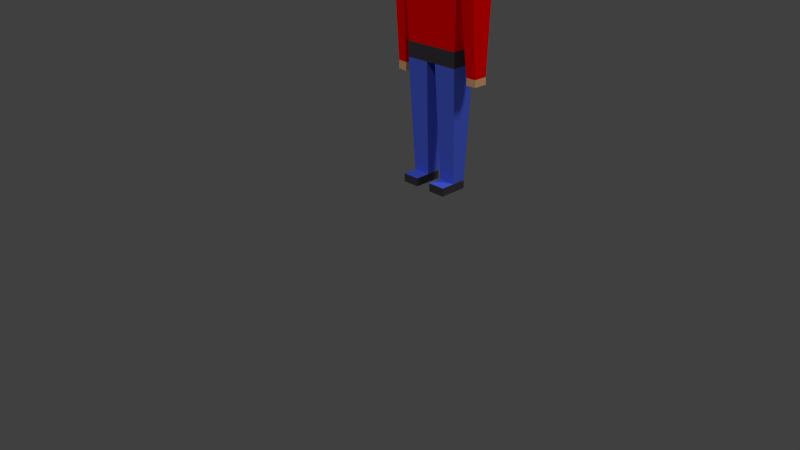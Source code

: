 # Source: character2.blend  (saved by Blender 2.76.0; exported with 4.5.12 LTS)
import bpy
from mathutils import Matrix  # noqa: F401  (used for matrix-valued properties, if any)

bpy.ops.wm.read_factory_settings(use_empty=True)
scene = bpy.context.scene
scene.name = 'Scene'

# ---- collections
col_collection_1 = bpy.data.collections.new('Collection 1'); scene.collection.children.link(col_collection_1)

# ---- materials (node trees are filled in below, after node groups)
mat_skin = bpy.data.materials.new('skin')
mat_skin.alpha_threshold = 0.0
mat_skin.use_transparent_shadow = False
mat_skin.diffuse_color = (0.8, 0.4406, 0.2046, 1.0)
mat_skin.roughness = 0.5
mat_skin.line_color = (0.0, 0.0, 0.0, 1.0)
mat_pants = bpy.data.materials.new('pants')
mat_pants.alpha_threshold = 0.0
mat_pants.use_transparent_shadow = False
mat_pants.diffuse_color = (1.0, 0.0, 0.0, 1.0)
mat_pants.roughness = 0.5
mat_shirt = bpy.data.materials.new('shirt')
mat_shirt.alpha_threshold = 0.0
mat_shirt.use_transparent_shadow = False
mat_shirt.diffuse_color = (0.08021, 0.1361, 0.8, 1.0)
mat_shirt.roughness = 0.5
mat_shoes = bpy.data.materials.new('shoes')
mat_shoes.alpha_threshold = 0.0
mat_shoes.use_transparent_shadow = False
mat_shoes.diffuse_color = (0.05393, 0.04755, 0.0578, 1.0)
mat_shoes.roughness = 0.5

# ---- material node trees

# ---- world
world_world = bpy.data.worlds.new('World'); scene.world = world_world
world_world.color = (0.05088, 0.05088, 0.05088)
world_world.use_sun_shadow = False
world_world.sun_shadow_jitter_overblur = 0.0
world_world.cycles.sampling_method = 'MANUAL'
world_world.cycles.sample_map_resolution = 256

# ---- cameras
cam_camera = bpy.data.cameras.new('Camera')
cam_camera.clip_end = 100.0
cam_camera.lens = 35.0
cam_camera.sensor_width = 32.0
cam_camera.sensor_height = 18.0
cam_camera.ortho_scale = 7.314
cam_camera.dof.focus_distance = 0.0
cam_camera.dof.aperture_fstop = 128.0

# ---- lights
light_sun = bpy.data.lights.new('Sun', 'SUN')
light_sun.transmission_factor = 0.0
light_sun.angle = 0.1993
light_sun.energy = 1.0
light_sun.shadow_buffer_clip_start = 0.5
light_sun.shadow_soft_size = 0.1
light_sun.shadow_cascade_max_distance = 1000.0
light_sun.cycles.use_multiple_importance_sampling = False
light_lamp = bpy.data.lights.new('Lamp', 'SUN')
light_lamp.transmission_factor = 0.0
light_lamp.cutoff_distance = 30.0
light_lamp.angle = 0.1993
light_lamp.energy = 1.0
light_lamp.shadow_buffer_clip_start = 1.001
light_lamp.shadow_soft_size = 0.1
light_lamp.shadow_cascade_max_distance = 1000.0
light_lamp.cycles.use_multiple_importance_sampling = False

# ---- meshes
me_cube = bpy.data.meshes.new('Cube')
me_cube.from_pydata([(0.594, 0.0841, -3.493), (0.594, -0.04593, -3.493), (0.1825, -0.04593, -3.493), (0.1825, 0.0841, -3.493), (0.6629, 0.1314, -0.8463), (0.6629, -0.09328, -0.8463), (0.1135, -0.09328, -0.8463), (0.1135, 0.1314, -0.8463), (0.594, 0.0841, -3.69), (0.594, -0.04593, -3.69), (0.1825, -0.04593, -3.69), (0.1825, 0.0841, -3.69), (0.6629, 0.1314, -0.4885), (0.6629, -0.09328, -0.4885), (0.1135, -0.09328, -0.4885), (0.1135, 0.1314, -0.4885), (-0.6035, 0.0841, -3.493), (-0.6035, -0.04593, -3.493), (-0.192, -0.04593, -3.493), (-0.192, 0.0841, -3.493), (-0.6725, 0.1314, -0.8463), (-0.6725, -0.09328, -0.8463), (-0.1231, -0.09328, -0.8463), (-0.1231, 0.1314, -0.8463), (-0.6035, 0.0841, -3.69), (-0.6035, -0.04593, -3.69), (-0.192, -0.04593, -3.69), (-0.192, 0.0841, -3.69), (-0.6725, 0.1314, -0.4885), (-0.6725, -0.09328, -0.4885), (-0.1231, -0.09328, -0.4885), (-0.1231, 0.1314, -0.4885), (0.7535, 0.1501, 1.446), (0.7535, -0.1119, 1.446), (0.1498, -0.1119, 1.446), (0.1498, 0.1501, 1.446), (-0.7631, 0.1501, 1.446), (-0.7631, -0.1119, 1.446), (-0.1594, -0.1119, 1.446), (-0.1594, 0.1501, 1.446), (0.7389, 0.1471, 2.131), (0.7389, -0.1089, 2.131), (0.1393, -0.1065, 2.135), (0.1393, 0.1447, 2.135), (-0.7485, 0.1471, 2.131), (-0.7485, -0.1089, 2.131), (-0.1488, -0.1065, 2.135), (-0.1488, 0.1447, 2.135), (0.1393, -0.2025, 2.284), (0.1393, 0.2011, 2.284), (-0.1488, -0.2025, 2.284), (-0.1488, 0.2011, 2.284), (0.7375, -0.2932, 2.31), (0.7375, 0.2919, 2.31), (-0.7663, -0.2932, 2.31), (-0.7663, 0.2919, 2.31), (0.7375, -0.2932, 3.657), (0.7375, 0.2919, 3.657), (-0.7663, -0.2932, 3.657), (-0.7663, 0.2919, 3.657), (-1.101, 0.1606, 1.458), (-1.101, -0.1014, 1.458), (-1.086, 0.1576, 2.143), (-1.086, -0.09842, 2.143), (1.132, 0.141, 1.458), (1.132, -0.121, 1.458), (1.118, 0.138, 2.143), (1.118, -0.118, 2.143), (-0.8632, 0.09351, -1.032), (-0.8632, -0.05241, -1.032), (-1.106, 0.1011, -1.023), (-1.106, -0.04486, -1.023), (0.887, 0.08738, -1.014), (0.887, -0.04055, -1.014), (1.143, 0.08126, -1.006), (1.143, -0.04667, -1.006), (-0.8701, 0.09351, -1.226), (-0.8701, -0.05241, -1.226), (-1.113, 0.1011, -1.217), (-1.113, -0.04486, -1.217), (0.8922, 0.08738, -1.175), (0.8922, -0.04055, -1.175), (1.149, 0.08126, -1.167), (1.149, -0.04667, -1.167), (0.594, -0.0006889, -3.493), (0.3882, 0.0841, -3.493), (0.6285, 0.1078, -2.257), (0.3882, -0.04593, -3.493), (0.6285, -0.06961, -2.257), (0.1825, -0.0006887, -3.493), (0.148, -0.0696, -2.257), (0.148, 0.1078, -2.257), (0.6629, -0.0006895, -0.8463), (0.3882, 0.1314, -0.8463), (0.3882, -0.09328, -0.8463), (0.1135, -0.0006887, -0.8463), (-0.6035, -0.0006889, -3.493), (-0.3978, 0.0841, -3.493), (-0.638, 0.1078, -2.257), (-0.3978, -0.04593, -3.493), (-0.638, -0.06961, -2.257), (-0.192, -0.0006887, -3.493), (-0.1575, -0.0696, -2.257), (-0.1575, 0.1078, -2.257), (-0.6725, -0.0006895, -0.8463), (-0.3978, 0.1314, -0.8463), (-0.3978, -0.09328, -0.8463), (-0.1231, -0.0006887, -0.8463), (-0.004769, -0.09328, -0.8463), (-0.004769, 0.1314, -0.8463), (-0.004769, -0.0006887, -0.8463), (-0.3978, 0.1078, -2.257), (-0.1575, -0.0006887, -2.257), (-0.3978, -0.0696, -2.257), (-0.638, -0.0006892, -2.257), (0.3882, 0.1078, -2.257), (0.148, -0.0006887, -2.257), (0.3882, -0.0696, -2.257), (0.6285, -0.0006892, -2.257), (0.3882, -0.1815, -3.493), (0.1825, -0.1815, -3.493), (0.594, -0.1815, -3.69), (0.1825, -0.1815, -3.69), (0.594, -0.1815, -3.493), (-0.3978, -0.1815, -3.493), (-0.192, -0.1815, -3.493), (-0.6035, -0.1815, -3.69), (-0.192, -0.1815, -3.69), (-0.6035, -0.1815, -3.493)], [], [(2, 10, 122, 120), (6, 94, 5, 13, 14), (118, 92, 5, 88), (117, 94, 6, 90), (116, 95, 7, 91), (115, 85, 3, 91), (8, 9, 10, 11), (3, 85, 0, 8, 11), (0, 84, 1, 9, 8), (2, 89, 3, 11, 10), (12, 15, 35, 32), (5, 92, 4, 12, 13), (4, 93, 7, 15, 12), (99, 17, 128, 124), (22, 30, 29, 21, 106), (114, 100, 21, 104), (113, 102, 22, 106), (112, 103, 23, 107), (111, 103, 19, 97), (24, 27, 26, 25), (19, 27, 24, 16, 97), (16, 24, 25, 17, 96), (18, 26, 27, 19, 101), (15, 31, 39, 35), (21, 29, 28, 20, 104), (20, 28, 31, 23, 105), (110, 108, 22, 107), (7, 109, 23, 31, 15), (28, 36, 39, 31), (6, 14, 30, 22, 108), (36, 44, 47, 39), (38, 34, 42, 46), (33, 32, 72, 73), (30, 38, 37, 29), (30, 14, 34, 38), (29, 37, 36, 28), (14, 13, 33, 34), (13, 12, 32, 33), (40, 43, 42, 41), (44, 45, 46, 47), (46, 42, 48, 50), (32, 35, 43, 40), (35, 39, 47, 43), (38, 46, 45, 37), (44, 62, 63, 45), (34, 33, 41, 42), (51, 50, 54, 55), (47, 46, 50, 51), (42, 43, 49, 48), (43, 47, 51, 49), (53, 55, 59, 57), (49, 51, 55, 53), (48, 49, 53, 52), (50, 48, 52, 54), (57, 59, 58, 56), (52, 53, 57, 56), (54, 52, 56, 58), (55, 54, 58, 59), (61, 63, 62, 60), (45, 63, 61, 37), (36, 60, 62, 44), (61, 71, 69, 37), (65, 64, 66, 67), (32, 40, 66, 64), (40, 41, 67, 66), (41, 33, 65, 67), (68, 76, 78, 70), (60, 70, 71, 61), (36, 68, 70, 60), (37, 69, 68, 36), (72, 74, 82, 80), (64, 65, 75, 74), (65, 33, 73, 75), (32, 64, 74, 72), (77, 79, 78, 76), (70, 78, 79, 71), (71, 79, 77, 69), (69, 77, 76, 68), (81, 80, 82, 83), (73, 72, 80, 81), (75, 73, 81, 83), (74, 75, 83, 82), (109, 110, 107, 23), (7, 95, 110, 109), (95, 6, 108, 110), (105, 23, 103, 111), (20, 105, 111, 98), (98, 111, 97, 16), (101, 19, 103, 112), (18, 101, 112, 102), (102, 112, 107, 22), (99, 18, 102, 113), (17, 99, 113, 100), (100, 113, 106, 21), (96, 17, 100, 114), (16, 96, 114, 98), (98, 114, 104, 20), (93, 115, 91, 7), (4, 86, 115, 93), (86, 0, 85, 115), (89, 116, 91, 3), (2, 90, 116, 89), (90, 6, 95, 116), (87, 117, 90, 2), (1, 88, 117, 87), (88, 5, 94, 117), (84, 118, 88, 1), (0, 86, 118, 84), (86, 4, 92, 118), (123, 119, 120, 122, 121), (128, 126, 127, 125, 124), (87, 2, 120, 119), (26, 18, 125, 127), (9, 1, 123, 121), (18, 99, 124, 125), (1, 87, 119, 123), (10, 9, 121, 122), (17, 25, 126, 128), (25, 26, 127, 126)])
me_cube.polygons.foreach_set('material_index', [3, 3, 2, 2, 2, 2, 3, 3, 3, 3, 1, 3, 3, 2, 3, 2, 2, 2, 2, 3, 3, 3, 3, 1, 3, 3, 0, 3, 1, 3, 1, 1, 1, 1, 1, 1, 1, 1, 1, 1, 0, 1, 1, 1, 1, 1, 0, 0, 0, 0, 0, 0, 0, 0, 0, 0, 0, 0, 1, 1, 1, 1, 1, 1, 1, 1, 0, 1, 1, 1, 0, 1, 1, 1, 0, 0, 0, 0, 0, 0, 0, 0, 0, 0, 0, 2, 2, 2, 2, 2, 2, 2, 2, 2, 2, 2, 2, 2, 2, 2, 2, 2, 2, 2, 2, 2, 2, 2, 2, 3, 3, 2, 3, 3, 2, 2, 3, 3, 3])
me_cube.materials.append(mat_skin)
me_cube.materials.append(mat_pants)
me_cube.materials.append(mat_shirt)
me_cube.materials.append(mat_shoes)
me_cube.use_remesh_preserve_volume = False
me_cube.use_remesh_preserve_attributes = False
me_cube.use_mirror_vertex_groups = False
me_cube.update()
arm_armature = bpy.data.armatures.new('Armature')  # bones are not reproduced

# ---- objects
ob_armature = bpy.data.objects.new('Armature', arm_armature)
ob_cube = bpy.data.objects.new('Cube', me_cube)
ob_sun = bpy.data.objects.new('Sun', light_sun)
ob_lamp = bpy.data.objects.new('Lamp', light_lamp)
ob_camera = bpy.data.objects.new('Camera', cam_camera)

# ---- transforms, parenting, visibility, modifiers, constraints
ob_armature.location = (-0.0005118, 0.01261, 0.621)
ob_armature.scale = (0.5113, 0.5113, 0.5113)
ob_armature.lineart.crease_threshold = 0.0
ob_cube.parent = ob_armature
ob_cube.matrix_parent_inverse = Matrix(((1.956, 0.0, 0.0, 0.001001), (0.0, 1.956, 0.0, -0.02467), (0.0, 0.0, 1.956, -1.215), (0.0, 0.0, 0.0, 1.0)))
ob_cube.location = (0.0, 0.0, 0.7433)
ob_cube.scale = (0.2036, 0.5126, 0.2017)
ob_cube.lock_rotations_4d = False
ob_cube.empty_display_type = 'ARROWS'
ob_cube.lineart.crease_threshold = 0.0
_vg = ob_cube.vertex_groups.new(name='core')
for _i, _w in zip([41, 42, 43, 46, 48, 49, 50, 52, 54], [0.05375, 0.5922, 0.04671, 0.08272, 0.2176, 0.02378, 0.1189, 0.09714, 0.04867]): _vg.add([_i], _w, 'REPLACE')
_vg = ob_cube.vertex_groups.new(name='Bone.001')
for _i, _w in zip([44, 45, 46, 47, 62, 63], [0.7605, 0.7597, 0.05788, 0.0522, 0.5129, 0.5133]): _vg.add([_i], _w, 'REPLACE')
_vg = ob_cube.vertex_groups.new(name='Bone.002')
for _i, _w in zip([36, 37, 38, 39, 44, 45, 60, 61, 62, 63, 68, 69, 70, 71, 76, 77, 78, 79], [0.9276, 0.9286, 0.09441, 0.08492, 0.1417, 0.1409, 0.9686, 0.9732, 0.4707, 0.4703, 0.9997, 0.9997, 0.9998, 0.9999, 0.9999, 0.9999, 0.9999, 0.9999]): _vg.add([_i], _w, 'REPLACE')
_vg = ob_cube.vertex_groups.new(name='Bone.003')
for _i, _w in zip([40, 41, 42, 43, 66, 67], [0.7715, 0.7748, 0.0575, 0.05688, 0.5081, 0.51]): _vg.add([_i], _w, 'REPLACE')
_vg = ob_cube.vertex_groups.new(name='Bone.004')
for _i, _w in zip([32, 33, 34, 35, 40, 41, 64, 65, 66, 67, 72, 73, 74, 75, 80, 81, 82, 83], [0.9153, 0.9218, 0.09171, 0.08171, 0.1322, 0.1304, 0.973, 0.9682, 0.4798, 0.4742, 0.9997, 0.9997, 0.9999, 0.9999, 0.9999, 0.9999, 0.9999, 0.9999]): _vg.add([_i], _w, 'REPLACE')
_vg = ob_cube.vertex_groups.new(name='colon')
for _i, _w in zip([6, 7, 12, 13, 14, 15, 22, 23, 28, 29, 30, 31, 32, 33, 34, 35, 36, 37, 38, 39, 42, 43, 46, 47, 93, 94, 106, 108, 109], [0.04831, 0.04039, 0.05452, 0.05955, 0.8615, 0.8766, 0.0507, 0.0564, 0.05951, 0.06938, 0.849, 0.8559, 0.05413, 0.04765, 0.8512, 0.8674, 0.04301, 0.04044, 0.8481, 0.8637, 0.03747, 0.0369, 0.03935, 0.03115, 0.002219, 0.01025, 0.04086, 0.07917, 0.07238]): _vg.add([_i], _w, 'REPLACE')
_vg = ob_cube.vertex_groups.new(name='Bone.006')
for _i, _w in zip([6, 7, 20, 21, 22, 23, 28, 29, 30, 31, 95, 104, 105, 106, 107, 108, 109, 110], [0.09485, 0.09831, 0.0614, 0.07516, 0.7047, 0.7002, 0.4374, 0.4309, 0.06503, 0.06925, 0.07842, 0.008961, 0.169, 0.1469, 0.914, 0.4956, 0.5186, 0.7051]): _vg.add([_i], _w, 'REPLACE')
_vg = ob_cube.vertex_groups.new(name='Bone.007')
for _i, _w in zip([20, 21, 22, 23, 28, 29, 30, 31, 98, 100, 102, 103, 104, 105, 106, 107, 108, 109, 111, 112, 113, 114], [0.929, 0.9246, 0.1788, 0.1844, 0.4923, 0.4855, 0.06021, 0.04968, 0.9891, 0.9884, 0.976, 0.9769, 0.9669, 0.8032, 0.7935, 0.03385, 0.07804, 0.07255, 0.9895, 0.9775, 0.9876, 0.9912]): _vg.add([_i], _w, 'REPLACE')
_vg = ob_cube.vertex_groups.new(name='Bone.008')
for _i, _w in zip([16, 17, 18, 19, 24, 25, 26, 27, 96, 97, 99, 101, 124, 125, 126, 127, 128], [0.9868, 0.986, 0.9806, 0.9806, 0.9959, 0.9955, 0.9938, 0.9936, 0.9888, 0.991, 0.9871, 0.9822, 0.9915, 0.9904, 0.9948, 0.9933, 0.9927]): _vg.add([_i], _w, 'REPLACE')
_vg = ob_cube.vertex_groups.new(name='Bone.009')
for _i, _w in zip([4, 5, 6, 7, 12, 13, 14, 15, 22, 23, 92, 93, 94, 95, 107, 108, 109, 110], [0.05487, 0.06224, 0.6521, 0.665, 0.4457, 0.4401, 0.05407, 0.04439, 0.05177, 0.04328, 0.002744, 0.1214, 0.1354, 0.8623, 0.008272, 0.2705, 0.2662, 0.2457]): _vg.add([_i], _w, 'REPLACE')
_vg = ob_cube.vertex_groups.new(name='Bone.010')
for _i, _w in zip([4, 5, 6, 7, 12, 13, 14, 15, 86, 88, 90, 91, 92, 93, 94, 95, 108, 109, 115, 116, 117, 118], [0.9309, 0.9202, 0.1899, 0.1781, 0.4887, 0.487, 0.05532, 0.04735, 0.9887, 0.9879, 0.9771, 0.9779, 0.9678, 0.8336, 0.8134, 0.03933, 0.07633, 0.07, 0.9899, 0.979, 0.9879, 0.9905]): _vg.add([_i], _w, 'REPLACE')
_vg = ob_cube.vertex_groups.new(name='Bone.011')
for _i, _w in zip([0, 1, 2, 3, 8, 9, 10, 11, 84, 85, 87, 89, 119, 120, 121, 122, 123], [0.9832, 0.9827, 0.9841, 0.9842, 0.9946, 0.9946, 0.9951, 0.9954, 0.9852, 0.9922, 0.9876, 0.9871, 0.9917, 0.9923, 0.9939, 0.9945, 0.991]): _vg.add([_i], _w, 'REPLACE')
_vg = ob_cube.vertex_groups.new(name='head')
for _i, _w in zip([35, 38, 39, 40, 41, 42, 43, 44, 45, 46, 47, 48, 49, 50, 51, 52, 53, 54, 55, 56, 57, 58, 59], [0.00503, 0.001907, 0.008255, 0.07876, 0.01089, 0.2813, 0.8297, 0.08739, 0.08057, 0.7881, 0.8729, 0.7184, 0.9073, 0.8162, 0.9276, 0.8733, 0.9535, 0.9215, 0.9661, 0.9782, 0.99, 0.9838, 0.9924]): _vg.add([_i], _w, 'REPLACE')
_m = ob_cube.modifiers.new('Armature', 'ARMATURE')
_m.object = ob_armature
ob_sun.location = (1.933, -8.407, 7.242)
ob_sun.rotation_euler = (0.6606, -0.005779, 0.3473)
ob_sun.lineart.crease_threshold = 0.0
ob_lamp.location = (3.372, 1.005, 12.09)
ob_lamp.rotation_euler = (0.6503, 0.05522, 1.866)
ob_lamp.lock_rotations_4d = False
ob_lamp.empty_display_type = 'ARROWS'
ob_lamp.color = (0.0, 0.0, 0.0, 0.0)
ob_lamp.lineart.crease_threshold = 0.0
ob_camera.location = (2.569, -2.636, 1.616)
ob_camera.rotation_euler = (1.109, 0.01082, 0.8149)
ob_camera.lock_rotations_4d = False
ob_camera.empty_display_type = 'ARROWS'
ob_camera.color = (0.0, 0.0, 0.0, 0.0)
ob_camera.display_type = 'WIRE'
ob_camera.lineart.crease_threshold = 0.0

# ---- collection membership
col_collection_1.objects.link(ob_armature)
col_collection_1.objects.link(ob_cube)
col_collection_1.objects.link(ob_sun)
col_collection_1.objects.link(ob_lamp)
col_collection_1.objects.link(ob_camera)

# ---- scene / render settings (as saved in the file)
scene.camera = ob_camera
scene.frame_start = 1; scene.frame_end = 51; scene.frame_set(0)
scene.render.engine = 'BLENDER_EEVEE_NEXT'
scene.render.resolution_percentage = 50
scene.render.dither_intensity = 0.0
scene.cycles.use_denoising = False
scene.cycles.samples = 10
scene.cycles.sampling_pattern = 'TABULATED_SOBOL'
scene.cycles.light_sampling_threshold = 0.0
scene.cycles.use_adaptive_sampling = False
scene.cycles.use_light_tree = False
scene.cycles.blur_glossy = 0.0
scene.cycles.pixel_filter_type = 'GAUSSIAN'
scene.cycles.sample_clamp_indirect = 0.0
scene.view_settings.view_transform = 'Standard'
bpy.context.view_layer.update()
